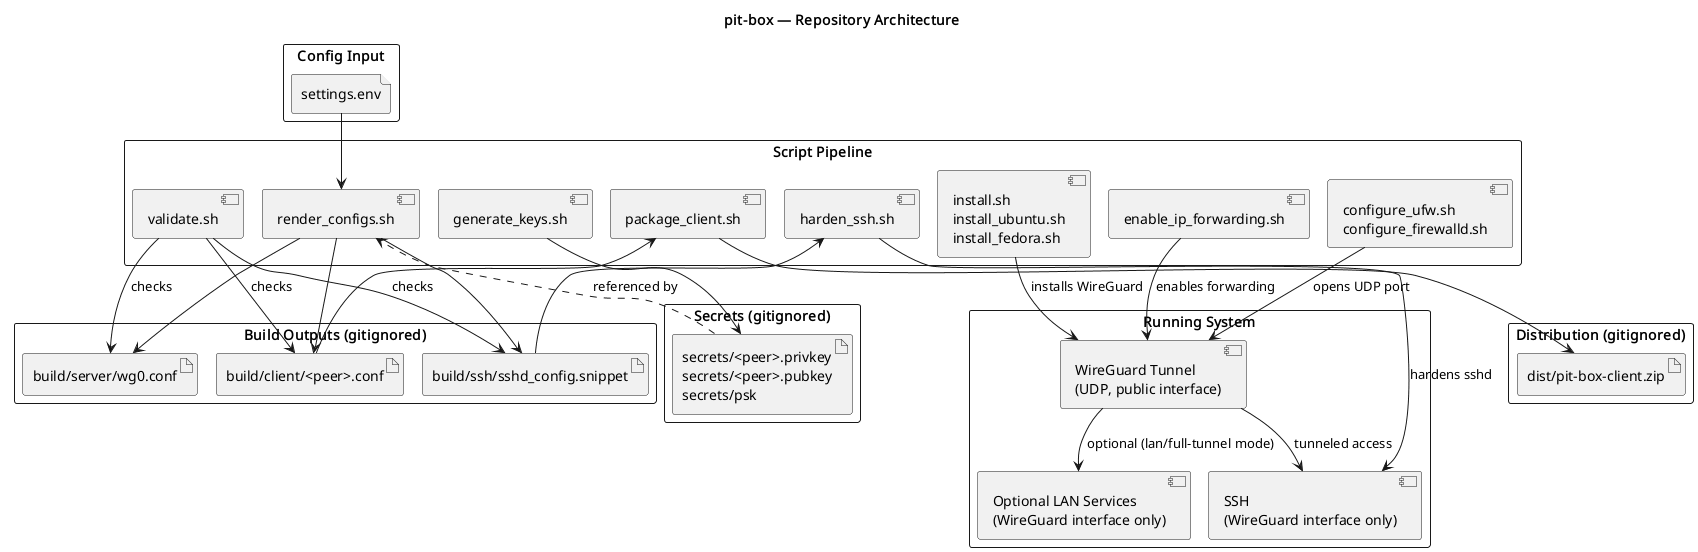

The diagram above was rendered by PlantUML. Its source (embedded in the PNG):
@startuml repo-architecture
!pragma layout smetana

title pit-box — Repository Architecture

rectangle "Config Input" {
    file "settings.env" as ENV
}

rectangle "Script Pipeline" {
    component "render_configs.sh" as RENDER
    component "generate_keys.sh" as KEYGEN
    component "install.sh\ninstall_ubuntu.sh\ninstall_fedora.sh" as INSTALL
    component "enable_ip_forwarding.sh" as IPFWD
    component "configure_ufw.sh\nconfigure_firewalld.sh" as FIREWALL
    component "harden_ssh.sh" as HARDEN
    component "package_client.sh" as PACKAGE
    component "validate.sh" as VALIDATE
}

rectangle "Build Outputs (gitignored)" {
    artifact "build/server/wg0.conf" as WG_SERVER
    artifact "build/client/<peer>.conf" as WG_CLIENT
    artifact "build/ssh/sshd_config.snippet" as SSH_SNIPPET
}

rectangle "Distribution (gitignored)" {
    artifact "dist/pit-box-client.zip" as DIST
}

rectangle "Secrets (gitignored)" {
    artifact "secrets/<peer>.privkey\nsecrets/<peer>.pubkey\nsecrets/psk" as KEYS
}

rectangle "Running System" {
    component "WireGuard Tunnel\n(UDP, public interface)" as WG_SVC
    component "SSH\n(WireGuard interface only)" as SSH_SVC
    component "Optional LAN Services\n(WireGuard interface only)" as LAN_SVC
}

ENV --> RENDER
RENDER --> WG_SERVER
RENDER --> WG_CLIENT
RENDER --> SSH_SNIPPET

KEYGEN --> KEYS
KEYS ..> RENDER : referenced by

INSTALL --> WG_SVC : installs WireGuard
IPFWD --> WG_SVC : enables forwarding
FIREWALL --> WG_SVC : opens UDP port
SSH_SNIPPET --> HARDEN
HARDEN --> SSH_SVC : hardens sshd

WG_CLIENT --> PACKAGE
PACKAGE --> DIST

VALIDATE --> WG_SERVER : checks
VALIDATE --> WG_CLIENT : checks
VALIDATE --> SSH_SNIPPET : checks

WG_SVC --> SSH_SVC : tunneled access
WG_SVC --> LAN_SVC : optional (lan/full-tunnel mode)

@enduml